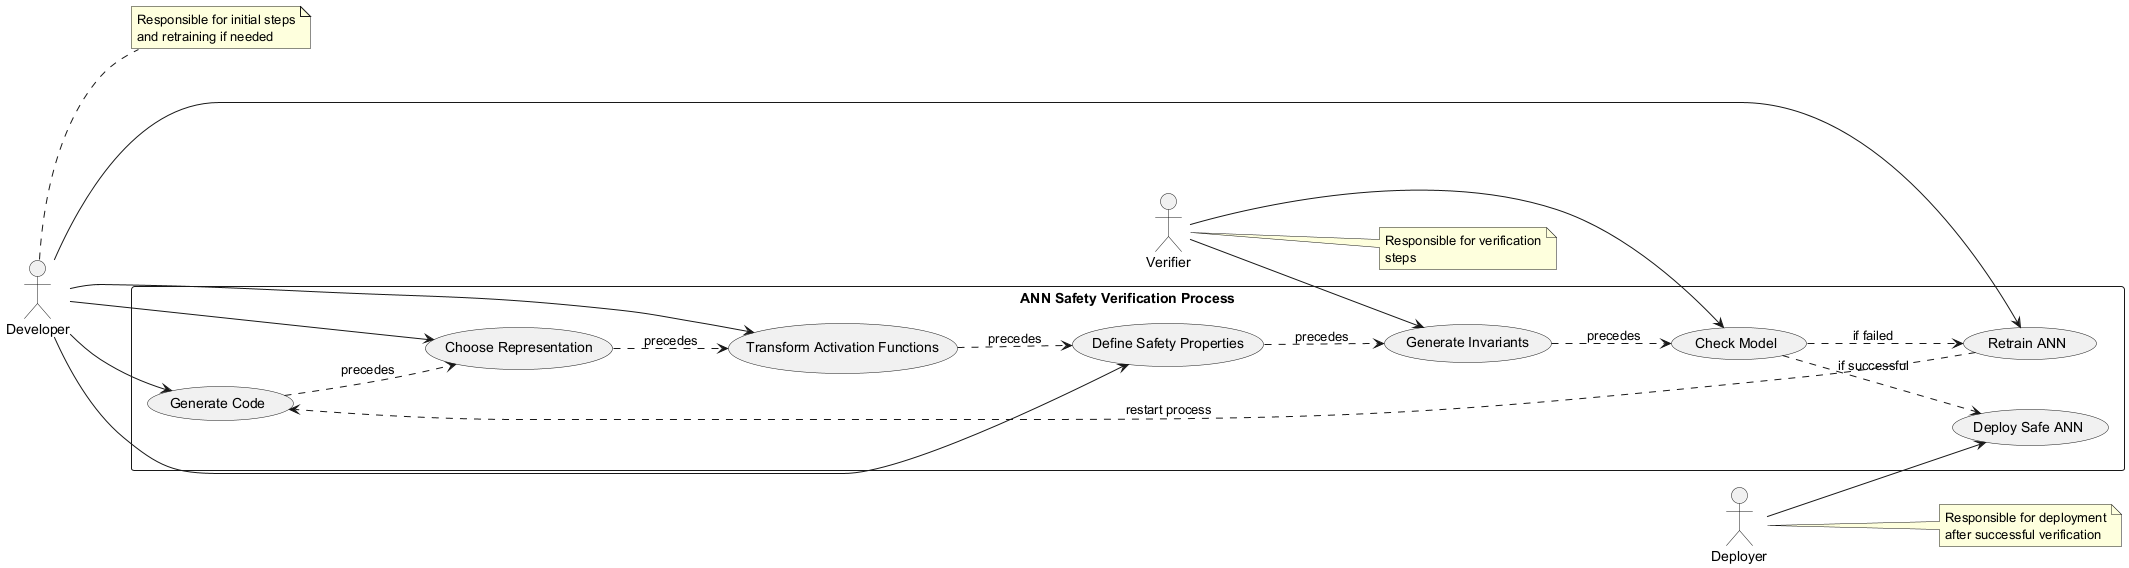

The diagram above was rendered by PlantUML. Its source (embedded in the PNG):
@startuml
left to right direction
actor Developer
actor Verifier
actor Deployer

rectangle "ANN Safety Verification Process" {
  usecase "Generate Code" as GC
  usecase "Choose Representation" as CR
  usecase "Transform Activation Functions" as TAF
  usecase "Define Safety Properties" as DSP
  usecase "Generate Invariants" as GI
  usecase "Check Model" as CM
  usecase "Retrain ANN" as RA
  usecase "Deploy Safe ANN" as DSA
}

Developer --> GC
Developer --> CR
Developer --> TAF
Developer --> DSP
Verifier --> GI
Verifier --> CM
Developer --> RA
Deployer --> DSA

GC ..> CR : precedes
CR ..> TAF : precedes
TAF ..> DSP : precedes
DSP ..> GI : precedes
GI ..> CM : precedes
CM ..> RA : if failed
CM ..> DSA : if successful
RA ..> GC : restart process

note right of Developer
  Responsible for initial steps
  and retraining if needed
end note

note right of Verifier
  Responsible for verification
  steps
end note

note right of Deployer
  Responsible for deployment
  after successful verification
end note
@enduml